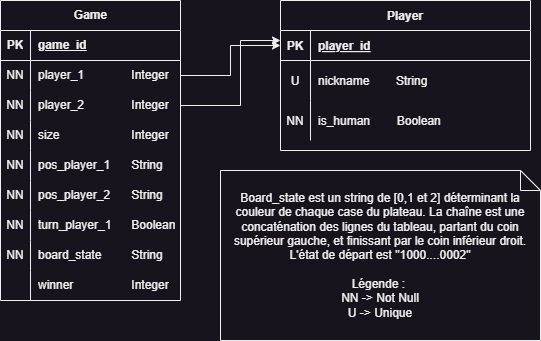

The diagram above was exported from draw.io. Its source (the exported page's mxGraphModel, read from the mxfile embedded in the PNG):
<mxGraphModel dx="2311" dy="717" grid="1" gridSize="10" guides="1" tooltips="1" connect="1" arrows="1" fold="1" page="1" pageScale="1" pageWidth="850" pageHeight="1100" math="0" shadow="0" extFonts="Permanent Marker^https://fonts.googleapis.com/css?family=Permanent+Marker">
  <root>
    <mxCell id="0" />
    <mxCell id="1" parent="0" />
    <mxCell id="C-vyLk0tnHw3VtMMgP7b-23" value="Player" style="shape=table;startSize=30;container=1;collapsible=1;childLayout=tableLayout;fixedRows=1;rowLines=0;fontStyle=1;align=center;resizeLast=1;" parent="1" vertex="1">
      <mxGeometry x="120" y="120" width="250" height="150" as="geometry" />
    </mxCell>
    <mxCell id="C-vyLk0tnHw3VtMMgP7b-24" value="" style="shape=partialRectangle;collapsible=0;dropTarget=0;pointerEvents=0;fillColor=none;points=[[0,0.5],[1,0.5]];portConstraint=eastwest;top=0;left=0;right=0;bottom=1;" parent="C-vyLk0tnHw3VtMMgP7b-23" vertex="1">
      <mxGeometry y="30" width="250" height="30" as="geometry" />
    </mxCell>
    <mxCell id="C-vyLk0tnHw3VtMMgP7b-25" value="PK" style="shape=partialRectangle;overflow=hidden;connectable=0;fillColor=none;top=0;left=0;bottom=0;right=0;fontStyle=1;" parent="C-vyLk0tnHw3VtMMgP7b-24" vertex="1">
      <mxGeometry width="30" height="30" as="geometry">
        <mxRectangle width="30" height="30" as="alternateBounds" />
      </mxGeometry>
    </mxCell>
    <mxCell id="C-vyLk0tnHw3VtMMgP7b-26" value="player_id" style="shape=partialRectangle;overflow=hidden;connectable=0;fillColor=none;top=0;left=0;bottom=0;right=0;align=left;spacingLeft=6;fontStyle=5;" parent="C-vyLk0tnHw3VtMMgP7b-24" vertex="1">
      <mxGeometry x="30" width="220" height="30" as="geometry">
        <mxRectangle width="220" height="30" as="alternateBounds" />
      </mxGeometry>
    </mxCell>
    <mxCell id="C-vyLk0tnHw3VtMMgP7b-9" value="" style="shape=partialRectangle;collapsible=0;dropTarget=0;pointerEvents=0;fillColor=none;points=[[0,0.5],[1,0.5]];portConstraint=eastwest;top=0;left=0;right=0;bottom=0;" parent="C-vyLk0tnHw3VtMMgP7b-23" vertex="1">
      <mxGeometry y="60" width="250" height="40" as="geometry" />
    </mxCell>
    <mxCell id="C-vyLk0tnHw3VtMMgP7b-10" value="U" style="shape=partialRectangle;overflow=hidden;connectable=0;fillColor=none;top=0;left=0;bottom=0;right=0;" parent="C-vyLk0tnHw3VtMMgP7b-9" vertex="1">
      <mxGeometry width="30" height="40" as="geometry">
        <mxRectangle width="30" height="40" as="alternateBounds" />
      </mxGeometry>
    </mxCell>
    <mxCell id="C-vyLk0tnHw3VtMMgP7b-11" value="nickname        String        " style="shape=partialRectangle;overflow=hidden;connectable=0;fillColor=none;top=0;left=0;bottom=0;right=0;align=left;spacingLeft=6;" parent="C-vyLk0tnHw3VtMMgP7b-9" vertex="1">
      <mxGeometry x="30" width="220" height="40" as="geometry">
        <mxRectangle width="220" height="40" as="alternateBounds" />
      </mxGeometry>
    </mxCell>
    <mxCell id="X4fWi51JoT_QxRxDstDz-64" value="" style="shape=partialRectangle;collapsible=0;dropTarget=0;pointerEvents=0;fillColor=none;points=[[0,0.5],[1,0.5]];portConstraint=eastwest;top=0;left=0;right=0;bottom=0;" parent="C-vyLk0tnHw3VtMMgP7b-23" vertex="1">
      <mxGeometry y="100" width="250" height="40" as="geometry" />
    </mxCell>
    <mxCell id="X4fWi51JoT_QxRxDstDz-65" value="NN" style="shape=partialRectangle;overflow=hidden;connectable=0;fillColor=none;top=0;left=0;bottom=0;right=0;" parent="X4fWi51JoT_QxRxDstDz-64" vertex="1">
      <mxGeometry width="30" height="40" as="geometry">
        <mxRectangle width="30" height="40" as="alternateBounds" />
      </mxGeometry>
    </mxCell>
    <mxCell id="X4fWi51JoT_QxRxDstDz-66" value="is_human        Boolean " style="shape=partialRectangle;overflow=hidden;connectable=0;fillColor=none;top=0;left=0;bottom=0;right=0;align=left;spacingLeft=6;" parent="X4fWi51JoT_QxRxDstDz-64" vertex="1">
      <mxGeometry x="30" width="220" height="40" as="geometry">
        <mxRectangle width="220" height="40" as="alternateBounds" />
      </mxGeometry>
    </mxCell>
    <mxCell id="X4fWi51JoT_QxRxDstDz-34" value="Game" style="shape=table;startSize=30;container=1;collapsible=1;childLayout=tableLayout;fixedRows=1;rowLines=0;fontStyle=1;align=center;resizeLast=1;html=1;" parent="1" vertex="1">
      <mxGeometry x="-160" y="120" width="180" height="300" as="geometry" />
    </mxCell>
    <mxCell id="X4fWi51JoT_QxRxDstDz-35" value="" style="shape=tableRow;horizontal=0;startSize=0;swimlaneHead=0;swimlaneBody=0;fillColor=none;collapsible=0;dropTarget=0;points=[[0,0.5],[1,0.5]];portConstraint=eastwest;top=0;left=0;right=0;bottom=1;" parent="X4fWi51JoT_QxRxDstDz-34" vertex="1">
      <mxGeometry y="30" width="180" height="30" as="geometry" />
    </mxCell>
    <mxCell id="X4fWi51JoT_QxRxDstDz-36" value="PK" style="shape=partialRectangle;connectable=0;fillColor=none;top=0;left=0;bottom=0;right=0;fontStyle=1;overflow=hidden;whiteSpace=wrap;html=1;" parent="X4fWi51JoT_QxRxDstDz-35" vertex="1">
      <mxGeometry width="30" height="30" as="geometry">
        <mxRectangle width="30" height="30" as="alternateBounds" />
      </mxGeometry>
    </mxCell>
    <mxCell id="X4fWi51JoT_QxRxDstDz-37" value="game_id" style="shape=partialRectangle;connectable=0;fillColor=none;top=0;left=0;bottom=0;right=0;align=left;spacingLeft=6;fontStyle=5;overflow=hidden;whiteSpace=wrap;html=1;" parent="X4fWi51JoT_QxRxDstDz-35" vertex="1">
      <mxGeometry x="30" width="150" height="30" as="geometry">
        <mxRectangle width="150" height="30" as="alternateBounds" />
      </mxGeometry>
    </mxCell>
    <mxCell id="X4fWi51JoT_QxRxDstDz-38" value="" style="shape=tableRow;horizontal=0;startSize=0;swimlaneHead=0;swimlaneBody=0;fillColor=none;collapsible=0;dropTarget=0;points=[[0,0.5],[1,0.5]];portConstraint=eastwest;top=0;left=0;right=0;bottom=0;" parent="X4fWi51JoT_QxRxDstDz-34" vertex="1">
      <mxGeometry y="60" width="180" height="30" as="geometry" />
    </mxCell>
    <mxCell id="X4fWi51JoT_QxRxDstDz-39" value="NN" style="shape=partialRectangle;connectable=0;fillColor=none;top=0;left=0;bottom=0;right=0;editable=1;overflow=hidden;whiteSpace=wrap;html=1;" parent="X4fWi51JoT_QxRxDstDz-38" vertex="1">
      <mxGeometry width="30" height="30" as="geometry">
        <mxRectangle width="30" height="30" as="alternateBounds" />
      </mxGeometry>
    </mxCell>
    <mxCell id="X4fWi51JoT_QxRxDstDz-40" value="player_1&lt;span style=&quot;white-space: pre;&quot;&gt;&#09;&lt;/span&gt;&lt;span style=&quot;white-space: pre;&quot;&gt;&#09;&amp;nbsp;&lt;/span&gt;&amp;nbsp; &amp;nbsp;Integer" style="shape=partialRectangle;connectable=0;fillColor=none;top=0;left=0;bottom=0;right=0;align=left;spacingLeft=6;overflow=hidden;whiteSpace=wrap;html=1;" parent="X4fWi51JoT_QxRxDstDz-38" vertex="1">
      <mxGeometry x="30" width="150" height="30" as="geometry">
        <mxRectangle width="150" height="30" as="alternateBounds" />
      </mxGeometry>
    </mxCell>
    <mxCell id="X4fWi51JoT_QxRxDstDz-41" value="" style="shape=tableRow;horizontal=0;startSize=0;swimlaneHead=0;swimlaneBody=0;fillColor=none;collapsible=0;dropTarget=0;points=[[0,0.5],[1,0.5]];portConstraint=eastwest;top=0;left=0;right=0;bottom=0;" parent="X4fWi51JoT_QxRxDstDz-34" vertex="1">
      <mxGeometry y="90" width="180" height="30" as="geometry" />
    </mxCell>
    <mxCell id="X4fWi51JoT_QxRxDstDz-42" value="NN" style="shape=partialRectangle;connectable=0;fillColor=none;top=0;left=0;bottom=0;right=0;editable=1;overflow=hidden;whiteSpace=wrap;html=1;" parent="X4fWi51JoT_QxRxDstDz-41" vertex="1">
      <mxGeometry width="30" height="30" as="geometry">
        <mxRectangle width="30" height="30" as="alternateBounds" />
      </mxGeometry>
    </mxCell>
    <mxCell id="X4fWi51JoT_QxRxDstDz-43" value="player_2&lt;span style=&quot;white-space: pre;&quot;&gt;&#09;&lt;/span&gt;&lt;span style=&quot;white-space: pre;&quot;&gt;&#09;&lt;/span&gt;&amp;nbsp; &amp;nbsp; Integer" style="shape=partialRectangle;connectable=0;fillColor=none;top=0;left=0;bottom=0;right=0;align=left;spacingLeft=6;overflow=hidden;whiteSpace=wrap;html=1;" parent="X4fWi51JoT_QxRxDstDz-41" vertex="1">
      <mxGeometry x="30" width="150" height="30" as="geometry">
        <mxRectangle width="150" height="30" as="alternateBounds" />
      </mxGeometry>
    </mxCell>
    <mxCell id="X4fWi51JoT_QxRxDstDz-44" value="" style="shape=tableRow;horizontal=0;startSize=0;swimlaneHead=0;swimlaneBody=0;fillColor=none;collapsible=0;dropTarget=0;points=[[0,0.5],[1,0.5]];portConstraint=eastwest;top=0;left=0;right=0;bottom=0;" parent="X4fWi51JoT_QxRxDstDz-34" vertex="1">
      <mxGeometry y="120" width="180" height="30" as="geometry" />
    </mxCell>
    <mxCell id="X4fWi51JoT_QxRxDstDz-45" value="NN" style="shape=partialRectangle;connectable=0;fillColor=none;top=0;left=0;bottom=0;right=0;editable=1;overflow=hidden;whiteSpace=wrap;html=1;" parent="X4fWi51JoT_QxRxDstDz-44" vertex="1">
      <mxGeometry width="30" height="30" as="geometry">
        <mxRectangle width="30" height="30" as="alternateBounds" />
      </mxGeometry>
    </mxCell>
    <mxCell id="X4fWi51JoT_QxRxDstDz-46" value="size&lt;span style=&quot;white-space: pre;&quot;&gt;&#09;&lt;/span&gt;&lt;span style=&quot;white-space: pre;&quot;&gt;&#09;&lt;/span&gt;&lt;span style=&quot;white-space: pre;&quot;&gt;&#09;&lt;/span&gt;&amp;nbsp; &amp;nbsp; Integer" style="shape=partialRectangle;connectable=0;fillColor=none;top=0;left=0;bottom=0;right=0;align=left;spacingLeft=6;overflow=hidden;whiteSpace=wrap;html=1;" parent="X4fWi51JoT_QxRxDstDz-44" vertex="1">
      <mxGeometry x="30" width="150" height="30" as="geometry">
        <mxRectangle width="150" height="30" as="alternateBounds" />
      </mxGeometry>
    </mxCell>
    <mxCell id="X4fWi51JoT_QxRxDstDz-47" value="" style="shape=tableRow;horizontal=0;startSize=0;swimlaneHead=0;swimlaneBody=0;fillColor=none;collapsible=0;dropTarget=0;points=[[0,0.5],[1,0.5]];portConstraint=eastwest;top=0;left=0;right=0;bottom=0;" parent="X4fWi51JoT_QxRxDstDz-34" vertex="1">
      <mxGeometry y="150" width="180" height="30" as="geometry" />
    </mxCell>
    <mxCell id="X4fWi51JoT_QxRxDstDz-48" value="NN" style="shape=partialRectangle;connectable=0;fillColor=none;top=0;left=0;bottom=0;right=0;editable=1;overflow=hidden;whiteSpace=wrap;html=1;" parent="X4fWi51JoT_QxRxDstDz-47" vertex="1">
      <mxGeometry width="30" height="30" as="geometry">
        <mxRectangle width="30" height="30" as="alternateBounds" />
      </mxGeometry>
    </mxCell>
    <mxCell id="X4fWi51JoT_QxRxDstDz-49" value="pos_player_1&lt;span style=&quot;white-space: pre;&quot;&gt;&#09;&lt;/span&gt;&amp;nbsp; &amp;nbsp; String" style="shape=partialRectangle;connectable=0;fillColor=none;top=0;left=0;bottom=0;right=0;align=left;spacingLeft=6;overflow=hidden;whiteSpace=wrap;html=1;" parent="X4fWi51JoT_QxRxDstDz-47" vertex="1">
      <mxGeometry x="30" width="150" height="30" as="geometry">
        <mxRectangle width="150" height="30" as="alternateBounds" />
      </mxGeometry>
    </mxCell>
    <mxCell id="X4fWi51JoT_QxRxDstDz-50" value="" style="shape=tableRow;horizontal=0;startSize=0;swimlaneHead=0;swimlaneBody=0;fillColor=none;collapsible=0;dropTarget=0;points=[[0,0.5],[1,0.5]];portConstraint=eastwest;top=0;left=0;right=0;bottom=0;" parent="X4fWi51JoT_QxRxDstDz-34" vertex="1">
      <mxGeometry y="180" width="180" height="30" as="geometry" />
    </mxCell>
    <mxCell id="X4fWi51JoT_QxRxDstDz-51" value="NN" style="shape=partialRectangle;connectable=0;fillColor=none;top=0;left=0;bottom=0;right=0;editable=1;overflow=hidden;whiteSpace=wrap;html=1;" parent="X4fWi51JoT_QxRxDstDz-50" vertex="1">
      <mxGeometry width="30" height="30" as="geometry">
        <mxRectangle width="30" height="30" as="alternateBounds" />
      </mxGeometry>
    </mxCell>
    <mxCell id="X4fWi51JoT_QxRxDstDz-52" value="pos_player_2&lt;span style=&quot;white-space: pre;&quot;&gt;&#09;&lt;/span&gt;&amp;nbsp; &amp;nbsp; String" style="shape=partialRectangle;connectable=0;fillColor=none;top=0;left=0;bottom=0;right=0;align=left;spacingLeft=6;overflow=hidden;whiteSpace=wrap;html=1;" parent="X4fWi51JoT_QxRxDstDz-50" vertex="1">
      <mxGeometry x="30" width="150" height="30" as="geometry">
        <mxRectangle width="150" height="30" as="alternateBounds" />
      </mxGeometry>
    </mxCell>
    <mxCell id="X4fWi51JoT_QxRxDstDz-56" value="" style="shape=tableRow;horizontal=0;startSize=0;swimlaneHead=0;swimlaneBody=0;fillColor=none;collapsible=0;dropTarget=0;points=[[0,0.5],[1,0.5]];portConstraint=eastwest;top=0;left=0;right=0;bottom=0;" parent="X4fWi51JoT_QxRxDstDz-34" vertex="1">
      <mxGeometry y="210" width="180" height="30" as="geometry" />
    </mxCell>
    <mxCell id="X4fWi51JoT_QxRxDstDz-57" value="NN" style="shape=partialRectangle;connectable=0;fillColor=none;top=0;left=0;bottom=0;right=0;editable=1;overflow=hidden;whiteSpace=wrap;html=1;" parent="X4fWi51JoT_QxRxDstDz-56" vertex="1">
      <mxGeometry width="30" height="30" as="geometry">
        <mxRectangle width="30" height="30" as="alternateBounds" />
      </mxGeometry>
    </mxCell>
    <mxCell id="X4fWi51JoT_QxRxDstDz-58" value="turn_player_1&lt;span style=&quot;white-space: pre;&quot;&gt;&#09;&lt;/span&gt;&amp;nbsp; &amp;nbsp; Boolean" style="shape=partialRectangle;connectable=0;fillColor=none;top=0;left=0;bottom=0;right=0;align=left;spacingLeft=6;overflow=hidden;whiteSpace=wrap;html=1;" parent="X4fWi51JoT_QxRxDstDz-56" vertex="1">
      <mxGeometry x="30" width="150" height="30" as="geometry">
        <mxRectangle width="150" height="30" as="alternateBounds" />
      </mxGeometry>
    </mxCell>
    <mxCell id="X4fWi51JoT_QxRxDstDz-53" value="" style="shape=tableRow;horizontal=0;startSize=0;swimlaneHead=0;swimlaneBody=0;fillColor=none;collapsible=0;dropTarget=0;points=[[0,0.5],[1,0.5]];portConstraint=eastwest;top=0;left=0;right=0;bottom=0;" parent="X4fWi51JoT_QxRxDstDz-34" vertex="1">
      <mxGeometry y="240" width="180" height="30" as="geometry" />
    </mxCell>
    <mxCell id="X4fWi51JoT_QxRxDstDz-54" value="NN" style="shape=partialRectangle;connectable=0;fillColor=none;top=0;left=0;bottom=0;right=0;editable=1;overflow=hidden;whiteSpace=wrap;html=1;" parent="X4fWi51JoT_QxRxDstDz-53" vertex="1">
      <mxGeometry width="30" height="30" as="geometry">
        <mxRectangle width="30" height="30" as="alternateBounds" />
      </mxGeometry>
    </mxCell>
    <mxCell id="X4fWi51JoT_QxRxDstDz-55" value="board_state&lt;span style=&quot;white-space: pre;&quot;&gt;&#09;&lt;/span&gt;&amp;nbsp; &amp;nbsp; String" style="shape=partialRectangle;connectable=0;fillColor=none;top=0;left=0;bottom=0;right=0;align=left;spacingLeft=6;overflow=hidden;whiteSpace=wrap;html=1;" parent="X4fWi51JoT_QxRxDstDz-53" vertex="1">
      <mxGeometry x="30" width="150" height="30" as="geometry">
        <mxRectangle width="150" height="30" as="alternateBounds" />
      </mxGeometry>
    </mxCell>
    <mxCell id="X4fWi51JoT_QxRxDstDz-59" value="" style="shape=tableRow;horizontal=0;startSize=0;swimlaneHead=0;swimlaneBody=0;fillColor=none;collapsible=0;dropTarget=0;points=[[0,0.5],[1,0.5]];portConstraint=eastwest;top=0;left=0;right=0;bottom=0;" parent="X4fWi51JoT_QxRxDstDz-34" vertex="1">
      <mxGeometry y="270" width="180" height="30" as="geometry" />
    </mxCell>
    <mxCell id="X4fWi51JoT_QxRxDstDz-60" value="" style="shape=partialRectangle;connectable=0;fillColor=none;top=0;left=0;bottom=0;right=0;editable=1;overflow=hidden;whiteSpace=wrap;html=1;" parent="X4fWi51JoT_QxRxDstDz-59" vertex="1">
      <mxGeometry width="30" height="30" as="geometry">
        <mxRectangle width="30" height="30" as="alternateBounds" />
      </mxGeometry>
    </mxCell>
    <mxCell id="X4fWi51JoT_QxRxDstDz-61" value="winner&lt;span style=&quot;white-space: pre;&quot;&gt;&#09;&lt;/span&gt;&lt;span style=&quot;white-space: pre;&quot;&gt;&#09;&lt;/span&gt;&amp;nbsp; &amp;nbsp; Integer" style="shape=partialRectangle;connectable=0;fillColor=none;top=0;left=0;bottom=0;right=0;align=left;spacingLeft=6;overflow=hidden;whiteSpace=wrap;html=1;" parent="X4fWi51JoT_QxRxDstDz-59" vertex="1">
      <mxGeometry x="30" width="150" height="30" as="geometry">
        <mxRectangle width="150" height="30" as="alternateBounds" />
      </mxGeometry>
    </mxCell>
    <mxCell id="X4fWi51JoT_QxRxDstDz-62" style="edgeStyle=orthogonalEdgeStyle;rounded=0;orthogonalLoop=1;jettySize=auto;html=1;entryX=0;entryY=0.5;entryDx=0;entryDy=0;" parent="1" source="X4fWi51JoT_QxRxDstDz-38" target="C-vyLk0tnHw3VtMMgP7b-24" edge="1">
      <mxGeometry relative="1" as="geometry" />
    </mxCell>
    <mxCell id="X4fWi51JoT_QxRxDstDz-63" style="edgeStyle=orthogonalEdgeStyle;rounded=0;orthogonalLoop=1;jettySize=auto;html=1;" parent="1" source="X4fWi51JoT_QxRxDstDz-41" edge="1">
      <mxGeometry relative="1" as="geometry">
        <mxPoint x="120" y="160" as="targetPoint" />
        <Array as="points">
          <mxPoint x="80" y="225" />
          <mxPoint x="80" y="160" />
        </Array>
      </mxGeometry>
    </mxCell>
    <mxCell id="mdOaIwz7QORYWi5iT7UO-1" value="Board_state est un string de [0,1 et 2] déterminant la couleur de chaque case du plateau. La chaîne est une concaténation des lignes du tableau, partant du coin supérieur gauche, et finissant par le coin inférieur droit.&lt;br&gt;L'état de départ est &quot;1000....0002&quot;&lt;div&gt;&lt;br&gt;&lt;/div&gt;&lt;div&gt;Légende :&amp;nbsp;&lt;/div&gt;&lt;div&gt;NN -&amp;gt; Not Null&lt;/div&gt;&lt;div&gt;U -&amp;gt; Unique&lt;/div&gt;" style="shape=note;size=20;whiteSpace=wrap;html=1;" parent="1" vertex="1">
      <mxGeometry x="60" y="290" width="320" height="170" as="geometry" />
    </mxCell>
  </root>
</mxGraphModel>